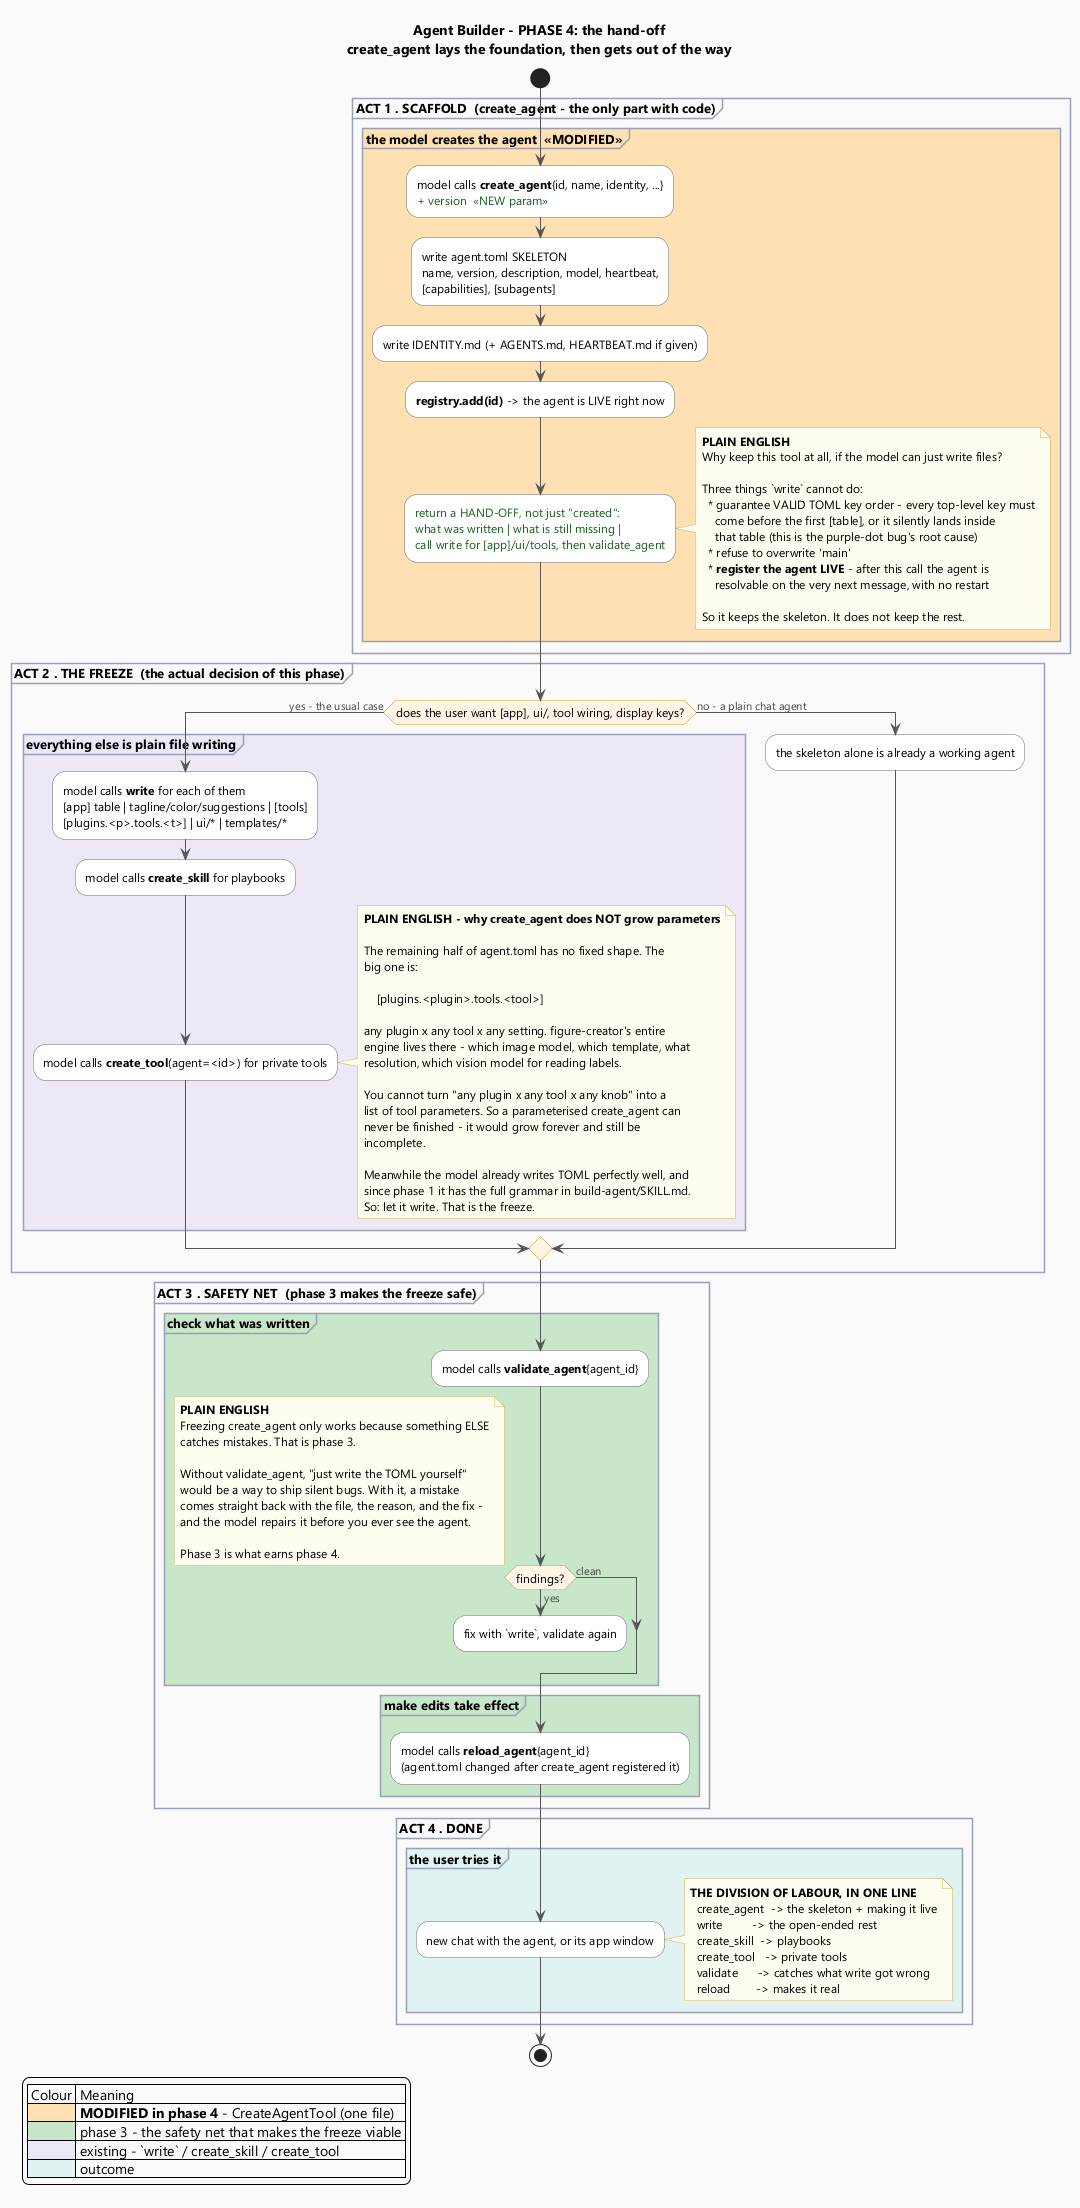

The diagram above was rendered by PlantUML. Its source (embedded in the PNG):
@startuml agent-builder-phase4-flow
' ============================================================================
'  AGENT BUILDER - PHASE 4 (freeze create_agent)
'  Where the hand-off happens during one "build me an agent" turn.
'  Read the ACT brackets; the notes on the right explain in plain english.
'  Render (from this folder):
'    java -jar ../../../../plantuml.jar -tpng agent-builder-phase4-flow.puml
' ============================================================================

skinparam backgroundColor #FAFAFA
skinparam shadowing false
skinparam defaultFontName "Segoe UI"
skinparam defaultFontSize 12
skinparam ArrowColor #555555
skinparam ArrowFontColor #444444
skinparam ArrowFontSize 11
skinparam ActivityBorderColor #6A6A6A
skinparam ActivityBackgroundColor #FFFFFF
skinparam ActivityDiamondBackgroundColor #FFF4E5
skinparam ActivityDiamondBorderColor #C9A227
skinparam NoteBackgroundColor #FFFDF0
skinparam NoteBorderColor #C9B458
skinparam NoteFontSize 12
skinparam partitionBorderColor #9AA0B5
skinparam partitionFontStyle bold
skinparam partitionFontSize 13

title Agent Builder - PHASE 4: the hand-off\ncreate_agent lays the foundation, then gets out of the way

start

group ACT 1 . SCAFFOLD  (create_agent - the only part with code)
  partition "the model creates the agent  <<MODIFIED>>" #FFE0B2 {
    :model calls **create_agent**{id, name, identity, ...}\n<color:#1B5E20>+ version  <<NEW param>></color>;
    :write agent.toml SKELETON\nname, version, description, model, heartbeat,\n[capabilities], [subagents];
    :write IDENTITY.md (+ AGENTS.md, HEARTBEAT.md if given);
    :**registry.add(id)** -> the agent is LIVE right now;
    :<color:#1B5E20>return a HAND-OFF, not just "created":</color>\n<color:#1B5E20>what was written | what is still missing |</color>\n<color:#1B5E20>call write for [app]/ui/tools, then validate_agent</color>;
  }
  note right
    **PLAIN ENGLISH**
    Why keep this tool at all, if the model can just write files?

    Three things `write` cannot do:
      * guarantee VALID TOML key order - every top-level key must
        come before the first [table], or it silently lands inside
        that table (this is the purple-dot bug's root cause)
      * refuse to overwrite 'main'
      * **register the agent LIVE** - after this call the agent is
        resolvable on the very next message, with no restart

    So it keeps the skeleton. It does not keep the rest.
  end note
end group

group ACT 2 . THE FREEZE  (the actual decision of this phase)
  if (does the user want [app], ui/, tool wiring, display keys?) then (yes - the usual case)
    partition "everything else is plain file writing" #EDE7F6 {
      :model calls **write** for each of them\n[app] table | tagline/color/suggestions | [tools]\n[plugins.<p>.tools.<t>] | ui/* | templates/*;
      :model calls **create_skill** for playbooks;
      :model calls **create_tool**(agent=<id>) for private tools;
    }
    note right
      **PLAIN ENGLISH - why create_agent does NOT grow parameters**

      The remaining half of agent.toml has no fixed shape. The
      big one is:

          [plugins.<plugin>.tools.<tool>]

      any plugin x any tool x any setting. figure-creator's entire
      engine lives there - which image model, which template, what
      resolution, which vision model for reading labels.

      You cannot turn "any plugin x any tool x any knob" into a
      list of tool parameters. So a parameterised create_agent can
      never be finished - it would grow forever and still be
      incomplete.

      Meanwhile the model already writes TOML perfectly well, and
      since phase 1 it has the full grammar in build-agent/SKILL.md.
      So: let it write. That is the freeze.
    end note
  else (no - a plain chat agent)
    :the skeleton alone is already a working agent;
  endif
end group

group ACT 3 . SAFETY NET  (phase 3 makes the freeze safe)
  partition "check what was written" #C8E6C9 {
    :model calls **validate_agent**{agent_id};
    if (findings?) then (yes)
      :fix with `write`, validate again;
      detach
    else (clean)
    endif
  }
  note right
    **PLAIN ENGLISH**
    Freezing create_agent only works because something ELSE
    catches mistakes. That is phase 3.

    Without validate_agent, "just write the TOML yourself"
    would be a way to ship silent bugs. With it, a mistake
    comes straight back with the file, the reason, and the fix -
    and the model repairs it before you ever see the agent.

    Phase 3 is what earns phase 4.
  end note

  partition "make edits take effect" #C8E6C9 {
    :model calls **reload_agent**{agent_id}\n(agent.toml changed after create_agent registered it);
  }
end group

group ACT 4 . DONE
  partition "the user tries it" #E0F2F1 {
    :new chat with the agent, or its app window;
  }
  note right
    **THE DIVISION OF LABOUR, IN ONE LINE**
      create_agent  -> the skeleton + making it live
      write         -> the open-ended rest
      create_skill  -> playbooks
      create_tool   -> private tools
      validate      -> catches what write got wrong
      reload        -> makes it real
  end note
}

stop

legend left
  | Colour | Meaning |
  |<#FFE0B2> | **MODIFIED in phase 4** - CreateAgentTool (one file) |
  |<#C8E6C9> | phase 3 - the safety net that makes the freeze viable |
  |<#EDE7F6> | existing - `write` / create_skill / create_tool |
  |<#E0F2F1> | outcome |
endlegend

@enduml